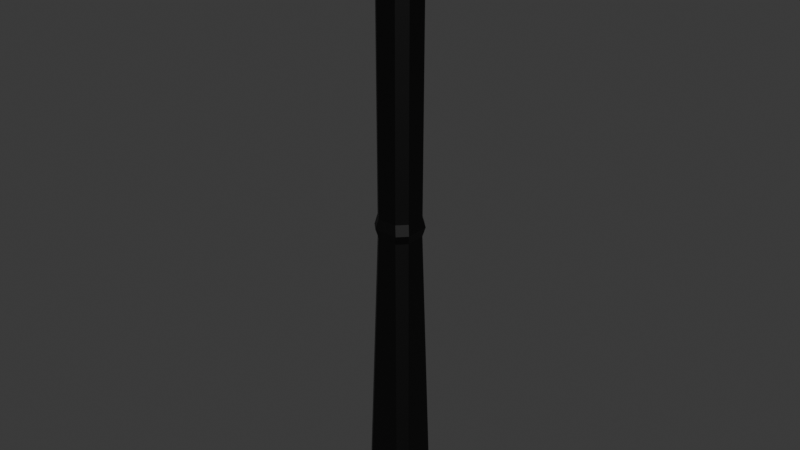 # Source: legV2.blend  (saved by Blender 4.2.66; exported with 4.5.12 LTS)
import bpy
from mathutils import Matrix  # noqa: F401  (used for matrix-valued properties, if any)

bpy.ops.wm.read_factory_settings(use_empty=True)
scene = bpy.context.scene
scene.name = 'Scene'

# ---- collections
col_collection = bpy.data.collections.new('Collection'); scene.collection.children.link(col_collection)

# ---- materials (node trees are filled in below, after node groups)
mat_material_003 = bpy.data.materials.new('Material.003')
mat_material_003.alpha_threshold = 0.0
mat_material_003.roughness = 0.5
mat_material_003.line_color = (0.0, 0.0, 0.0, 1.0)
mat_material = bpy.data.materials.new('Material')

# ---- material node trees
mat_material_003.use_nodes = True; mat_material_003.node_tree.nodes.clear()
_N = mat_material_003.node_tree.nodes; _L = mat_material_003.node_tree.links
n0 = _N.new('ShaderNodeOutputMaterial'); n0.name = 'Material Output'; n0.location = (300, 300)
n1 = _N.new('ShaderNodeBsdfPrincipled'); n1.name = 'Principled BSDF'; n1.location = (10, 300)
n1.inputs[0].default_value = (0.0, 0.0, 0.0, 1.0)
n1.inputs[3].default_value = 1.45
_L.new(n1.outputs[0], n0.inputs[0])
n0.is_active_output = True
mat_material.use_nodes = True; mat_material.node_tree.nodes.clear()
_N = mat_material.node_tree.nodes; _L = mat_material.node_tree.links
n0 = _N.new('ShaderNodeBsdfPrincipled'); n0.name = 'Principled BSDF'; n0.location = (10, 300)
n0.inputs[0].default_value = (0.8003, 0.0, 0.0005725, 1.0)
n1 = _N.new('ShaderNodeOutputMaterial'); n1.name = 'Material Output'; n1.location = (300, 300)
_L.new(n0.outputs[0], n1.inputs[0])
n1.is_active_output = True

# ---- world
world_world = bpy.data.worlds.new('World'); scene.world = world_world
world_world.use_nodes = True; world_world.node_tree.nodes.clear()
_N = world_world.node_tree.nodes; _L = world_world.node_tree.links
n0 = _N.new('ShaderNodeOutputWorld'); n0.name = 'World Output'; n0.location = (300, 300)
n1 = _N.new('ShaderNodeBackground'); n1.name = 'Background'; n1.location = (10, 300)
n1.inputs[0].default_value = (0.05088, 0.05088, 0.05088, 1.0)
_L.new(n1.outputs[0], n0.inputs[0])
n0.is_active_output = True
world_world.color = (0.05088, 0.05088, 0.05088)
world_world.sun_shadow_jitter_overblur = 0.0

# ---- meshes
me_cube_001 = bpy.data.meshes.new('Cube.001')
me_cube_001.from_pydata([(-0.04142, 0.04144, 0.0), (-0.04142, -0.04144, 0.0), (-0.02965, 0.02967, 0.4846), (-0.02965, -0.02967, 0.4846), (0.04142, 0.04144, 0.0), (0.04142, -0.04144, 0.0), (0.02965, 0.02967, 0.4846), (0.02965, -0.02967, 0.4846), (-0.033, 0.03301, 0.4993), (-0.033, -0.03301, 0.4993), (0.033, 0.03301, 0.4993), (0.033, -0.03301, 0.4993), (-0.02965, 0.02967, 0.5161), (-0.02965, -0.02967, 0.5161), (0.02965, 0.02967, 0.5161), (0.02965, -0.02967, 0.5161), (-0.03007, 0.03009, 0.9595), (-0.03007, -0.03009, 0.9595), (0.03007, 0.03009, 0.9595), (0.03007, -0.03009, 0.9595), (-0.01346, 0.01346, 1.0), (-0.01346, -0.01346, 1.0), (0.01346, 0.01346, 1.0), (0.01346, -0.01346, 1.0)], [], [(0, 1, 3, 2), (3, 7, 11, 9), (6, 7, 5, 4), (4, 5, 1, 0), (2, 6, 4, 0), (7, 3, 1, 5), (9, 11, 15, 13), (2, 3, 9, 8), (7, 6, 10, 11), (6, 2, 8, 10), (15, 14, 18, 19), (8, 9, 13, 12), (11, 10, 14, 15), (10, 8, 12, 14), (19, 18, 22, 23), (14, 12, 16, 18), (13, 15, 19, 17), (12, 13, 17, 16), (20, 21, 23, 22), (18, 16, 20, 22), (17, 19, 23, 21), (16, 17, 21, 20)])
me_cube_001.polygons.foreach_set('material_index', [0, 0, 0, 0, 0, 0, 0, 0, 0, 0, 0, 0, 0, 0, 1, 0, 0, 0, 0, 1, 1, 1])
_uv = me_cube_001.uv_layers.new(name='UVMap')
_uv.uv.foreach_set('vector', [0.375, 0.0, 0.625, 0.0, 0.625, 0.25, 0.375, 0.25, 0.875, 0.5, 0.625, 0.5, 0.625, 0.5, 0.875, 0.5, 0.375, 0.5, 0.625, 0.5, 0.625, 0.75, 0.375, 0.75, 0.375, 0.75, 0.625, 0.75, 0.625, 1.0, 0.375, 1.0, 0.125, 0.5, 0.375, 0.5, 0.375, 0.75, 0.125, 0.75, 0.625, 0.5, 0.875, 0.5, 0.875, 0.75, 0.625, 0.75, 0.875, 0.5, 0.625, 0.5, 0.625, 0.5, 0.875, 0.5, 0.375, 0.25, 0.625, 0.25, 0.625, 0.25, 0.375, 0.25, 0.625, 0.5, 0.375, 0.5, 0.375, 0.5, 0.625, 0.5, 0.375, 0.5, 0.125, 0.5, 0.125, 0.5, 0.375, 0.5, 0.625, 0.5, 0.375, 0.5, 0.375, 0.5, 0.625, 0.5, 0.375, 0.25, 0.625, 0.25, 0.625, 0.25, 0.375, 0.25, 0.625, 0.5, 0.375, 0.5, 0.375, 0.5, 0.625, 0.5, 0.375, 0.5, 0.125, 0.5, 0.125, 0.5, 0.375, 0.5, 0.625, 0.5, 0.375, 0.5, 0.375, 0.5, 0.625, 0.5, 0.375, 0.5, 0.125, 0.5, 0.125, 0.5, 0.375, 0.5, 0.875, 0.5, 0.625, 0.5, 0.625, 0.5, 0.875, 0.5, 0.375, 0.25, 0.625, 0.25, 0.625, 0.25, 0.375, 0.25, 0.375, 0.25, 0.625, 0.25, 0.625, 0.5, 0.375, 0.5, 0.375, 0.5, 0.125, 0.5, 0.125, 0.5, 0.375, 0.5, 0.875, 0.5, 0.625, 0.5, 0.625, 0.5, 0.875, 0.5, 0.375, 0.25, 0.625, 0.25, 0.625, 0.25, 0.375, 0.25])
me_cube_001.materials.append(mat_material_003)
me_cube_001.materials.append(mat_material)
me_cube_001.update()
arm_armature_001 = bpy.data.armatures.new('Armature.001')  # bones are not reproduced

# ---- objects
ob_armature = bpy.data.objects.new('Armature', arm_armature_001)
ob_leg = bpy.data.objects.new('Leg', me_cube_001)

# ---- transforms, parenting, visibility, modifiers, constraints
ob_armature.location = (0.0, 0.0, 0.0)
ob_leg.parent = ob_armature
ob_leg.location = (0.0, 0.0, 0.0)
_vg = ob_leg.vertex_groups.new(name='Bone')
for _i, _w in zip([0, 1, 2, 3, 4, 5, 6, 7, 8, 9, 10, 11, 12, 13, 14, 15], [0.9997, 0.9996, 0.952, 0.952, 0.9996, 0.9997, 0.952, 0.952, 0.5221, 0.5221, 0.5221, 0.5221, 0.0548, 0.0548, 0.0548, 0.0548]): _vg.add([_i], _w, 'REPLACE')
_vg = ob_leg.vertex_groups.new(name='Bone.001')
for _i, _w in zip([2, 3, 6, 7, 8, 9, 10, 11, 12, 13, 14, 15, 16, 17, 18, 19, 20, 21, 22, 23], [0.04603, 0.04603, 0.04603, 0.04603, 0.4779, 0.4779, 0.4779, 0.4779, 0.9452, 0.9452, 0.9452, 0.9452, 0.9998, 0.9998, 0.9998, 0.9998, 1.0, 1.0, 1.0, 1.0]): _vg.add([_i], _w, 'REPLACE')
_m = ob_leg.modifiers.new('Bevel', 'BEVEL')
_m = ob_leg.modifiers.new('Armature', 'ARMATURE')
_m.object = ob_armature

# ---- collection membership
col_collection.objects.link(ob_armature)
col_collection.objects.link(ob_leg)

# ---- scene / render settings (as saved in the file)
scene.frame_start = 1; scene.frame_end = 250; scene.frame_set(1)
scene.render.engine = 'BLENDER_EEVEE_NEXT'
bpy.context.view_layer.update()

# ---- added for rendering (the .blend has no active camera and no usable light): camera, sun
cam_auto = bpy.data.cameras.new('AutoCamera')
cam_auto.lens = 50.0
cam_auto.sensor_width = 36.0
cam_auto.clip_end = 1000.0
ob_auto_camera = bpy.data.objects.new('AutoCamera', cam_auto)
scene.collection.objects.link(ob_auto_camera)
ob_auto_camera.location = (0.931457, -1.11775, 1.24517)
ob_auto_camera.rotation_euler = (1.09748, -7.21219e-08, 0.694738)
scene.camera = ob_auto_camera
light_auto_sun = bpy.data.lights.new('AutoSun', 'SUN')
light_auto_sun.energy = 3.0
light_auto_sun.angle = 0.0523599
ob_auto_sun = bpy.data.objects.new('AutoSun', light_auto_sun)
scene.collection.objects.link(ob_auto_sun)
ob_auto_sun.rotation_euler = (0.872665, 0.174533, 0.523599)
bpy.context.view_layer.update()
